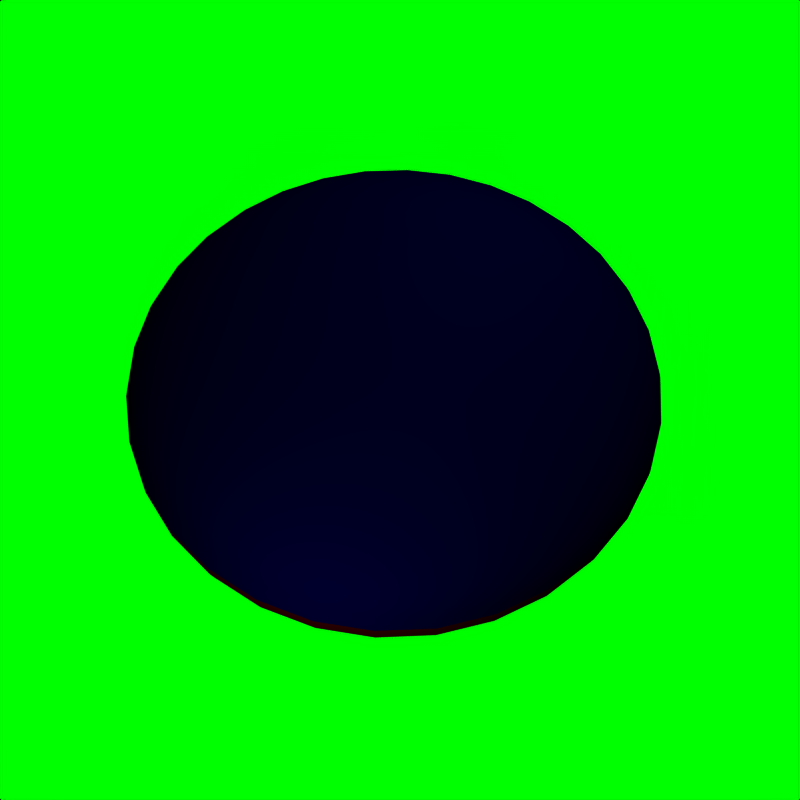 # Source: kreversi.blend  (saved by Blender 2.12.0; exported with 4.5.12 LTS)
import bpy
from mathutils import Matrix  # noqa: F401  (used for matrix-valued properties, if any)

bpy.ops.wm.read_factory_settings(use_empty=True)
scene = bpy.context.scene
scene.name = '1'

# ---- collections
col_collection_1 = bpy.data.collections.new('Collection 1'); scene.collection.children.link(col_collection_1)

# ---- materials (node trees are filled in below, after node groups)
mat_red = bpy.data.materials.new('Red')
mat_red.alpha_threshold = 0.0
mat_red.preview_render_type = 'FLAT'
mat_red.diffuse_color = (1.0, 0.0, 0.0, 1.0)
mat_red.roughness = 0.0
mat_red.specular_intensity = 0.3273
mat_red.line_color = (0.0, 0.0, 0.0, 1.0)
mat_black = bpy.data.materials.new('Black')
mat_black.alpha_threshold = 0.0
mat_black.preview_render_type = 'FLAT'
mat_black.diffuse_color = (0.0, 0.0, 0.0, 1.0)
mat_black.roughness = 0.0
mat_black.specular_intensity = 0.3273
mat_black.line_color = (0.0, 0.0, 0.0, 1.0)
mat_lightblue = bpy.data.materials.new('LightBlue')
mat_lightblue.alpha_threshold = 0.0
mat_lightblue.preview_render_type = 'FLAT'
mat_lightblue.diffuse_color = (0.0, 0.0, 1.0, 1.0)
mat_lightblue.roughness = 0.0
mat_lightblue.specular_intensity = 0.3273
mat_lightblue.line_color = (0.0, 0.0, 0.0, 1.0)

# ---- material node trees

# ---- world
world_world = bpy.data.worlds.new('World'); scene.world = world_world
world_world.color = (0.0, 1.0, 0.0)
world_world.use_sun_shadow = False
world_world.sun_shadow_jitter_overblur = 0.0
world_world.cycles.sampling_method = 'MANUAL'
world_world.cycles.sample_map_resolution = 256

# ---- cameras
cam_camera = bpy.data.cameras.new('Camera')
cam_camera.passepartout_alpha = 0.2
cam_camera.clip_end = 100.0
cam_camera.lens = 35.0
cam_camera.ortho_scale = 7.314
cam_camera.show_passepartout = False
cam_camera.show_safe_areas = True
cam_camera.dof.focus_distance = 0.0
cam_camera.dof.aperture_fstop = 128.0

# ---- lights
light_lamp_002 = bpy.data.lights.new('Lamp.002', 'POINT')
light_lamp_002.transmission_factor = 0.0
light_lamp_002.energy = 22.58
light_lamp_002.shadow_buffer_clip_start = 0.5
light_lamp_002.shadow_maximum_resolution = 0.006
light_lamp_002.use_absolute_resolution = True
light_lamp_002.cycles.use_multiple_importance_sampling = False
light_lamp_001 = bpy.data.lights.new('Lamp.001', 'POINT')
light_lamp_001.transmission_factor = 0.0
light_lamp_001.energy = 100.0
light_lamp_001.shadow_buffer_clip_start = 0.5
light_lamp_001.shadow_maximum_resolution = 0.006
light_lamp_001.use_absolute_resolution = True
light_lamp_001.cycles.use_multiple_importance_sampling = False

# ---- meshes
me_sphere_001 = bpy.data.meshes.new('Sphere.001')
me_sphere_001.from_pydata([(-1.794e-08, 1.414, 1.068e-07), (0.02704, -1.407, 0.136), (0.05383, -1.387, 0.2706), (0.08009, -1.353, 0.4026), (0.1056, -1.307, 0.5308), (0.1301, -1.247, 0.6538), (0.1533, -1.176, 0.7706), (0.175, -1.093, 0.8799), (0.1951, -1.0, 0.9808), (0.2133, -0.8972, 1.072), (0.2294, -0.7857, 1.153), (0.2433, -0.6667, 1.223), (0.2549, -0.5412, 1.281), (0.264, -0.4105, 1.327), (0.2706, -0.2759, 1.36), (0.2746, -0.1386, 1.38), (0.2759, -3.576e-07, 1.387), (0.2746, 0.1386, 1.38), (0.2706, 0.2759, 1.36), (0.264, 0.4105, 1.327), (0.2549, 0.5412, 1.281), (0.2433, 0.6667, 1.223), (0.2294, 0.7857, 1.153), (0.2133, 0.8972, 1.072), (0.1951, 1.0, 0.9808), (0.175, 1.093, 0.8799), (0.1533, 1.176, 0.7706), (0.1301, 1.247, 0.6538), (0.1056, 1.307, 0.5308), (0.08009, 1.353, 0.4026), (0.05383, 1.387, 0.2706), (0.02704, 1.407, 0.136), (0.05305, 1.407, 0.1281), (0.1056, 1.387, 0.2549), (0.1571, 1.353, 0.3793), (0.2071, 1.307, 0.5), (0.2551, 1.247, 0.6159), (0.3007, 1.176, 0.7259), (0.3433, 1.093, 0.8289), (0.3827, 1.0, 0.9239), (0.4184, 0.8972, 1.01), (0.45, 0.7857, 1.086), (0.4773, 0.6667, 1.152), (0.5, 0.5412, 1.207), (0.5179, 0.4105, 1.25), (0.5308, 0.2759, 1.281), (0.5386, 0.1386, 1.3), (0.5412, -3.576e-07, 1.307), (0.5386, -0.1386, 1.3), (0.5308, -0.2759, 1.281), (0.5179, -0.4105, 1.25), (0.5, -0.5412, 1.207), (0.4773, -0.6667, 1.152), (0.45, -0.7857, 1.086), (0.4184, -0.8972, 1.01), (0.3827, -1.0, 0.9239), (0.3433, -1.093, 0.8289), (0.3007, -1.176, 0.7259), (0.2551, -1.247, 0.6159), (0.2071, -1.307, 0.5), (0.1571, -1.353, 0.3793), (0.1056, -1.387, 0.2549), (0.05305, -1.407, 0.1281), (-6.127e-07, -1.414, -1.051e-06), (0.07701, -1.407, 0.1153), (0.1533, -1.387, 0.2294), (0.2281, -1.353, 0.3413), (0.3007, -1.307, 0.45), (0.3704, -1.247, 0.5543), (0.4365, -1.176, 0.6533), (0.4984, -1.093, 0.746), (0.5556, -1.0, 0.8315), (0.6074, -0.8972, 0.909), (0.6533, -0.7857, 0.9777), (0.6929, -0.6667, 1.037), (0.7259, -0.5412, 1.086), (0.7519, -0.4105, 1.125), (0.7706, -0.2759, 1.153), (0.7819, -0.1386, 1.17), (0.7857, -3.576e-07, 1.176), (0.7819, 0.1386, 1.17), (0.7706, 0.2759, 1.153), (0.7519, 0.4105, 1.125), (0.7259, 0.5412, 1.086), (0.6929, 0.6667, 1.037), (0.6533, 0.7857, 0.9777), (0.6074, 0.8972, 0.909), (0.5556, 1.0, 0.8315), (0.4984, 1.093, 0.746), (0.4365, 1.176, 0.6533), (0.3704, 1.247, 0.5543), (0.3007, 1.307, 0.45), (0.2281, 1.353, 0.3413), (0.1533, 1.387, 0.2294), (0.07701, 1.407, 0.1153), (0.09802, 1.407, 0.09802), (0.1951, 1.387, 0.1951), (0.2903, 1.353, 0.2903), (0.3827, 1.307, 0.3827), (0.4714, 1.247, 0.4714), (0.5556, 1.176, 0.5556), (0.6344, 1.093, 0.6344), (0.7071, 1.0, 0.7071), (0.773, 0.8972, 0.773), (0.8315, 0.7857, 0.8315), (0.8819, 0.6667, 0.8819), (0.9239, 0.5412, 0.9239), (0.9569, 0.4105, 0.9569), (0.9808, 0.2759, 0.9808), (0.9952, 0.1386, 0.9952), (1.0, -3.576e-07, 1.0), (0.9952, -0.1386, 0.9952), (0.9808, -0.2759, 0.9808), (0.9569, -0.4105, 0.9569), (0.9239, -0.5412, 0.9239), (0.8819, -0.6667, 0.8819), (0.8315, -0.7857, 0.8315), (0.773, -0.8972, 0.773), (0.7071, -1.0, 0.7071), (0.6344, -1.093, 0.6344), (0.5556, -1.176, 0.5556), (0.4714, -1.247, 0.4714), (0.3827, -1.307, 0.3827), (0.2903, -1.353, 0.2903), (0.1951, -1.387, 0.1951), (0.09802, -1.407, 0.09802), (0.1153, -1.407, 0.07701), (0.2294, -1.387, 0.1533), (0.3413, -1.353, 0.2281), (0.45, -1.307, 0.3007), (0.5543, -1.247, 0.3704), (0.6533, -1.176, 0.4365), (0.746, -1.093, 0.4984), (0.8315, -1.0, 0.5556), (0.909, -0.8972, 0.6073), (0.9777, -0.7857, 0.6533), (1.037, -0.6667, 0.6929), (1.086, -0.5412, 0.7259), (1.125, -0.4105, 0.7519), (1.153, -0.2759, 0.7706), (1.17, -0.1386, 0.7819), (1.176, -3.576e-07, 0.7857), (1.17, 0.1386, 0.7819), (1.153, 0.2759, 0.7706), (1.125, 0.4105, 0.7519), (1.086, 0.5412, 0.7259), (1.037, 0.6667, 0.6929), (0.9777, 0.7857, 0.6533), (0.909, 0.8972, 0.6074), (0.8315, 1.0, 0.5556), (0.746, 1.093, 0.4984), (0.6533, 1.176, 0.4365), (0.5543, 1.247, 0.3704), (0.45, 1.307, 0.3007), (0.3413, 1.353, 0.2281), (0.2294, 1.387, 0.1533), (0.1153, 1.407, 0.07701), (0.1281, 1.407, 0.05305), (0.2549, 1.387, 0.1056), (0.3793, 1.353, 0.1571), (0.5, 1.307, 0.2071), (0.6159, 1.247, 0.2551), (0.7259, 1.176, 0.3007), (0.8289, 1.093, 0.3433), (0.9239, 1.0, 0.3827), (1.01, 0.8972, 0.4184), (1.086, 0.7857, 0.45), (1.152, 0.6667, 0.4773), (1.207, 0.5412, 0.5), (1.25, 0.4105, 0.5179), (1.281, 0.2759, 0.5308), (1.3, 0.1386, 0.5386), (1.307, -3.576e-07, 0.5412), (1.3, -0.1386, 0.5386), (1.281, -0.2759, 0.5308), (1.25, -0.4105, 0.5179), (1.207, -0.5412, 0.5), (1.152, -0.6667, 0.4773), (1.086, -0.7857, 0.45), (1.01, -0.8972, 0.4183), (0.9239, -1.0, 0.3827), (0.8289, -1.093, 0.3433), (0.7259, -1.176, 0.3007), (0.6159, -1.247, 0.2551), (0.5, -1.307, 0.2071), (0.3793, -1.353, 0.1571), (0.2549, -1.387, 0.1056), (0.1281, -1.407, 0.05305), (0.136, -1.407, 0.02704), (0.2706, -1.387, 0.05382), (0.4026, -1.353, 0.08009), (0.5308, -1.307, 0.1056), (0.6538, -1.247, 0.1301), (0.7706, -1.176, 0.1533), (0.8799, -1.093, 0.175), (0.9808, -1.0, 0.1951), (1.072, -0.8972, 0.2133), (1.153, -0.7857, 0.2294), (1.223, -0.6667, 0.2433), (1.281, -0.5412, 0.2549), (1.327, -0.4105, 0.264), (1.36, -0.2759, 0.2706), (1.38, -0.1386, 0.2746), (1.387, -3.576e-07, 0.2759), (1.38, 0.1386, 0.2746), (1.36, 0.2759, 0.2706), (1.327, 0.4105, 0.264), (1.281, 0.5412, 0.2549), (1.223, 0.6667, 0.2433), (1.153, 0.7857, 0.2294), (1.072, 0.8972, 0.2133), (0.9808, 1.0, 0.1951), (0.8799, 1.093, 0.175), (0.7706, 1.176, 0.1533), (0.6538, 1.247, 0.1301), (0.5308, 1.307, 0.1056), (0.4026, 1.353, 0.08009), (0.2706, 1.387, 0.05383), (0.136, 1.407, 0.02704), (0.1386, 1.407, 8.06e-08), (0.2759, 1.387, 6.588e-08), (0.4105, 1.353, 5.318e-08), (0.5412, 1.307, 4.682e-08), (0.6667, 1.247, 8.389e-10), (0.7857, 1.176, 1.448e-09), (0.8972, 1.093, -4.276e-08), (1.0, 1.0, -1.004e-08), (1.093, 0.8972, -4.463e-08), (1.176, 0.7857, -1.3e-07), (1.247, 0.6667, -8.504e-08), (1.307, 0.5412, -1.811e-07), (1.353, 0.4105, -1.19e-07), (1.387, 0.2759, -2.291e-07), (1.407, 0.1386, -1.799e-07), (1.414, -3.576e-07, -2.805e-07), (1.407, -0.1386, -1.796e-07), (1.387, -0.2759, -2.345e-07), (1.353, -0.4105, -2.058e-07), (1.307, -0.5412, -1.507e-07), (1.247, -0.6667, -2.006e-07), (1.176, -0.7857, -1.842e-07), (1.093, -0.8972, -1.69e-07), (1.0, -1.0, -2.159e-07), (0.8972, -1.093, -1.375e-07), (0.7857, -1.176, -1.984e-07), (0.6667, -1.247, -1.992e-07), (0.5412, -1.307, -1.866e-07), (0.4105, -1.353, -1.612e-07), (0.2759, -1.387, -1.377e-07), (0.1386, -1.407, -1.244e-07), (0.136, -1.407, -0.02704), (0.2706, -1.387, -0.05383), (0.4026, -1.353, -0.08009), (0.5308, -1.307, -0.1056), (0.6538, -1.247, -0.1301), (0.7706, -1.176, -0.1533), (0.8799, -1.093, -0.175), (0.9808, -1.0, -0.1951), (1.072, -0.8972, -0.2133), (1.153, -0.7857, -0.2294), (1.223, -0.6667, -0.2433), (1.281, -0.5412, -0.2549), (1.327, -0.4105, -0.264), (1.36, -0.2759, -0.2706), (1.38, -0.1386, -0.2746), (1.387, -3.576e-07, -0.2759), (1.38, 0.1386, -0.2746), (1.36, 0.2759, -0.2706), (1.327, 0.4105, -0.264), (1.281, 0.5412, -0.2549), (1.223, 0.6667, -0.2433), (1.153, 0.7857, -0.2294), (1.072, 0.8972, -0.2133), (0.9808, 1.0, -0.1951), (0.8799, 1.093, -0.175), (0.7706, 1.176, -0.1533), (0.6538, 1.247, -0.1301), (0.5308, 1.307, -0.1056), (0.4026, 1.353, -0.08009), (0.2706, 1.387, -0.05383), (0.136, 1.407, -0.02704), (0.1281, 1.407, -0.05305), (0.2549, 1.387, -0.1056), (0.3793, 1.353, -0.1571), (0.5, 1.307, -0.2071), (0.6159, 1.247, -0.2551), (0.7259, 1.176, -0.3007), (0.8289, 1.093, -0.3433), (0.9239, 1.0, -0.3827), (1.01, 0.8972, -0.4184), (1.086, 0.7857, -0.45), (1.152, 0.6667, -0.4773), (1.207, 0.5412, -0.5), (1.25, 0.4105, -0.5179), (1.281, 0.2759, -0.5308), (1.3, 0.1386, -0.5386), (1.307, -3.576e-07, -0.5412), (1.3, -0.1386, -0.5386), (1.281, -0.2759, -0.5308), (1.25, -0.4105, -0.5179), (1.207, -0.5412, -0.5), (1.152, -0.6667, -0.4773), (1.086, -0.7857, -0.45), (1.01, -0.8972, -0.4184), (0.9239, -1.0, -0.3827), (0.8289, -1.093, -0.3433), (0.7259, -1.176, -0.3007), (0.6159, -1.247, -0.2551), (0.5, -1.307, -0.2071), (0.3793, -1.353, -0.1571), (0.2549, -1.387, -0.1056), (0.1281, -1.407, -0.05305), (0.1153, -1.407, -0.07701), (0.2294, -1.387, -0.1533), (0.3413, -1.353, -0.2281), (0.45, -1.307, -0.3007), (0.5543, -1.247, -0.3704), (0.6533, -1.176, -0.4365), (0.746, -1.093, -0.4984), (0.8315, -1.0, -0.5556), (0.909, -0.8972, -0.6074), (0.9777, -0.7857, -0.6533), (1.037, -0.6667, -0.6929), (1.086, -0.5412, -0.7259), (1.125, -0.4105, -0.7519), (1.153, -0.2759, -0.7706), (1.17, -0.1386, -0.7819), (1.176, -3.576e-07, -0.7857), (1.17, 0.1386, -0.7819), (1.153, 0.2759, -0.7706), (1.125, 0.4105, -0.7519), (1.086, 0.5412, -0.7259), (1.037, 0.6667, -0.6929), (0.9777, 0.7857, -0.6533), (0.909, 0.8972, -0.6074), (0.8315, 1.0, -0.5556), (0.746, 1.093, -0.4984), (0.6533, 1.176, -0.4365), (0.5543, 1.247, -0.3704), (0.45, 1.307, -0.3007), (0.3413, 1.353, -0.2281), (0.2294, 1.387, -0.1533), (0.1153, 1.407, -0.07701), (0.09802, 1.407, -0.09802), (0.1951, 1.387, -0.1951), (0.2903, 1.353, -0.2903), (0.3827, 1.307, -0.3827), (0.4714, 1.247, -0.4714), (0.5556, 1.176, -0.5556), (0.6344, 1.093, -0.6344), (0.7071, 1.0, -0.7071), (0.773, 0.8972, -0.773), (0.8315, 0.7857, -0.8315), (0.8819, 0.6667, -0.8819), (0.9239, 0.5412, -0.9239), (0.9569, 0.4105, -0.9569), (0.9808, 0.2759, -0.9808), (0.9952, 0.1386, -0.9952), (1.0, -3.576e-07, -1.0), (0.9952, -0.1386, -0.9952), (0.9808, -0.2759, -0.9808), (0.9569, -0.4105, -0.9569), (0.9239, -0.5412, -0.9239), (0.8819, -0.6667, -0.8819), (0.8315, -0.7857, -0.8315), (0.773, -0.8972, -0.773), (0.7071, -1.0, -0.7071), (0.6344, -1.093, -0.6344), (0.5556, -1.176, -0.5556), (0.4714, -1.247, -0.4714), (0.3827, -1.307, -0.3827), (0.2903, -1.353, -0.2903), (0.1951, -1.387, -0.1951), (0.09802, -1.407, -0.09802), (0.07701, -1.407, -0.1153), (0.1533, -1.387, -0.2294), (0.2281, -1.353, -0.3413), (0.3007, -1.307, -0.45), (0.3704, -1.247, -0.5543), (0.4365, -1.176, -0.6533), (0.4984, -1.093, -0.746), (0.5556, -1.0, -0.8315), (0.6073, -0.8972, -0.909), (0.6533, -0.7857, -0.9777), (0.6929, -0.6667, -1.037), (0.7259, -0.5412, -1.086), (0.7519, -0.4105, -1.125), (0.7706, -0.2759, -1.153), (0.7819, -0.1386, -1.17), (0.7857, -3.576e-07, -1.176), (0.7819, 0.1386, -1.17), (0.7706, 0.2759, -1.153), (0.7519, 0.4105, -1.125), (0.7259, 0.5412, -1.086), (0.6929, 0.6667, -1.037), (0.6533, 0.7857, -0.9777), (0.6073, 0.8972, -0.909), (0.5556, 1.0, -0.8315), (0.4984, 1.093, -0.746), (0.4365, 1.176, -0.6533), (0.3704, 1.247, -0.5543), (0.3007, 1.307, -0.45), (0.2281, 1.353, -0.3413), (0.1533, 1.387, -0.2294), (0.07701, 1.407, -0.1153), (0.05305, 1.407, -0.1281), (0.1056, 1.387, -0.2549), (0.1571, 1.353, -0.3793), (0.2071, 1.307, -0.5), (0.2551, 1.247, -0.6159), (0.3007, 1.176, -0.7259), (0.3433, 1.093, -0.8289), (0.3827, 1.0, -0.9239), (0.4183, 0.8972, -1.01), (0.45, 0.7857, -1.086), (0.4773, 0.6667, -1.152), (0.5, 0.5412, -1.207), (0.5179, 0.4105, -1.25), (0.5308, 0.2759, -1.281), (0.5386, 0.1386, -1.3), (0.5412, -3.576e-07, -1.307), (0.5386, -0.1386, -1.3), (0.5308, -0.2759, -1.281), (0.5179, -0.4105, -1.25), (0.5, -0.5412, -1.207), (0.4773, -0.6667, -1.152), (0.45, -0.7857, -1.086), (0.4183, -0.8972, -1.01), (0.3827, -1.0, -0.9239), (0.3433, -1.093, -0.8289), (0.3007, -1.176, -0.7259), (0.2551, -1.247, -0.6159), (0.2071, -1.307, -0.5), (0.1571, -1.353, -0.3793), (0.1056, -1.387, -0.2549), (0.05305, -1.407, -0.1281), (0.02704, -1.407, -0.136), (0.05383, -1.387, -0.2706), (0.08009, -1.353, -0.4026), (0.1056, -1.307, -0.5308), (0.1301, -1.247, -0.6538), (0.1533, -1.176, -0.7706), (0.175, -1.093, -0.8799), (0.1951, -1.0, -0.9808), (0.2133, -0.8972, -1.072), (0.2294, -0.7857, -1.153), (0.2433, -0.6667, -1.223), (0.2549, -0.5412, -1.281), (0.264, -0.4105, -1.327), (0.2706, -0.2759, -1.36), (0.2746, -0.1386, -1.38), (0.2759, -3.576e-07, -1.387), (0.2746, 0.1386, -1.38), (0.2706, 0.2759, -1.36), (0.264, 0.4105, -1.327), (0.2549, 0.5412, -1.281), (0.2433, 0.6667, -1.223), (0.2294, 0.7857, -1.153), (0.2133, 0.8972, -1.072), (0.1951, 1.0, -0.9808), (0.175, 1.093, -0.8799), (0.1533, 1.176, -0.7706), (0.1301, 1.247, -0.6538), (0.1056, 1.307, -0.5308), (0.08009, 1.353, -0.4026), (0.05383, 1.387, -0.2706), (0.02704, 1.407, -0.136), (-4.734e-08, 1.407, -0.1386), (-7.456e-08, 1.387, -0.2759), (-9.708e-08, 1.353, -0.4105), (-1.232e-07, 1.307, -0.5412), (-1.567e-07, 1.247, -0.6667), (-1.319e-07, 1.176, -0.7857), (-1.66e-07, 1.093, -0.8972), (-1.758e-07, 1.0, -1.0), (-1.741e-07, 0.8972, -1.093), (-2.812e-07, 0.7857, -1.176), (-2.697e-07, 0.6667, -1.247), (-3.115e-07, 0.5412, -1.307), (-2.709e-07, 0.4105, -1.353), (-3.499e-07, 0.2759, -1.387), (-3.047e-07, 0.1386, -1.407), (-3.037e-07, -3.576e-07, -1.414), (-3.006e-07, -0.1386, -1.407), (-1.782e-07, -0.2759, -1.387), (-3.111e-07, -0.4105, -1.353), (-1.665e-07, -0.5412, -1.307), (-1.707e-07, -0.6667, -1.247), (-1.38e-07, -0.7857, -1.176), (-1.213e-07, -0.8972, -1.093), (-1.93e-07, -1.0, -1.0), (-6.945e-08, -1.093, -0.8972), (-2.023e-07, -1.176, -0.7857), (-9.678e-08, -1.247, -0.6667), (-8.772e-08, -1.307, -0.5412), (-5.869e-08, -1.353, -0.4105), (-3.98e-08, -1.387, -0.2759), (-7.562e-09, -1.407, -0.1386), (-0.02704, -1.407, -0.136), (-0.05383, -1.387, -0.2706), (-0.08009, -1.353, -0.4026), (-0.1056, -1.307, -0.5308), (-0.1301, -1.247, -0.6538), (-0.1533, -1.176, -0.7706), (-0.175, -1.093, -0.8799), (-0.1951, -1.0, -0.9808), (-0.2133, -0.8972, -1.072), (-0.2294, -0.7857, -1.153), (-0.2433, -0.6667, -1.223), (-0.2549, -0.5412, -1.281), (-0.264, -0.4105, -1.327), (-0.2706, -0.2759, -1.36), (-0.2746, -0.1386, -1.38), (-0.2759, -3.576e-07, -1.387), (-0.2746, 0.1386, -1.38), (-0.2706, 0.2759, -1.36), (-0.264, 0.4105, -1.327), (-0.2549, 0.5412, -1.281), (-0.2433, 0.6667, -1.223), (-0.2294, 0.7857, -1.153), (-0.2133, 0.8972, -1.072), (-0.1951, 1.0, -0.9808), (-0.175, 1.093, -0.8799), (-0.1533, 1.176, -0.7706), (-0.1301, 1.247, -0.6538), (-0.1056, 1.307, -0.5308), (-0.08009, 1.353, -0.4026), (-0.05383, 1.387, -0.2706), (-0.02704, 1.407, -0.136), (-0.05305, 1.407, -0.1281), (-0.1056, 1.387, -0.2549), (-0.1571, 1.353, -0.3793), (-0.2071, 1.307, -0.5), (-0.2551, 1.247, -0.6159), (-0.3007, 1.176, -0.7259), (-0.3433, 1.093, -0.8289), (-0.3827, 1.0, -0.9239), (-0.4184, 0.8972, -1.01), (-0.45, 0.7857, -1.086), (-0.4773, 0.6667, -1.152), (-0.5, 0.5412, -1.207), (-0.5179, 0.4105, -1.25), (-0.5308, 0.2759, -1.281), (-0.5386, 0.1386, -1.3), (-0.5412, -3.576e-07, -1.307), (-0.5386, -0.1386, -1.3), (-0.5308, -0.2759, -1.281), (-0.5179, -0.4105, -1.25), (-0.5, -0.5412, -1.207), (-0.4773, -0.6667, -1.152), (-0.45, -0.7857, -1.086), (-0.4183, -0.8972, -1.01), (-0.3827, -1.0, -0.9239), (-0.3433, -1.093, -0.8289), (-0.3007, -1.176, -0.7259), (-0.2551, -1.247, -0.6159), (-0.2071, -1.307, -0.5), (-0.1571, -1.353, -0.3793), (-0.1056, -1.387, -0.2549), (-0.05305, -1.407, -0.1281), (-0.07701, -1.407, -0.1153), (-0.1533, -1.387, -0.2294), (-0.2281, -1.353, -0.3413), (-0.3007, -1.307, -0.45), (-0.3704, -1.247, -0.5543), (-0.4365, -1.176, -0.6533), (-0.4984, -1.093, -0.746), (-0.5556, -1.0, -0.8315), (-0.6073, -0.8972, -0.909), (-0.6533, -0.7857, -0.9777), (-0.6929, -0.6667, -1.037), (-0.7259, -0.5412, -1.086), (-0.7519, -0.4105, -1.125), (-0.7706, -0.2759, -1.153), (-0.7819, -0.1386, -1.17), (-0.7857, -3.576e-07, -1.176), (-0.7819, 0.1386, -1.17), (-0.7706, 0.2759, -1.153), (-0.7519, 0.4105, -1.125), (-0.7259, 0.5412, -1.086), (-0.6929, 0.6667, -1.037), (-0.6533, 0.7857, -0.9777), (-0.6074, 0.8972, -0.909), (-0.5556, 1.0, -0.8315), (-0.4984, 1.093, -0.746), (-0.4365, 1.176, -0.6533), (-0.3704, 1.247, -0.5543), (-0.3007, 1.307, -0.45), (-0.2281, 1.353, -0.3413), (-0.1533, 1.387, -0.2294), (-0.07701, 1.407, -0.1153), (-0.09802, 1.407, -0.09802), (-0.1951, 1.387, -0.1951), (-0.2903, 1.353, -0.2903), (-0.3827, 1.307, -0.3827), (-0.4714, 1.247, -0.4714), (-0.5556, 1.176, -0.5556), (-0.6344, 1.093, -0.6344), (-0.7071, 1.0, -0.7071), (-0.773, 0.8972, -0.773), (-0.8315, 0.7857, -0.8315), (-0.8819, 0.6667, -0.8819), (-0.9239, 0.5412, -0.9239), (-0.9569, 0.4105, -0.9569), (-0.9808, 0.2759, -0.9808), (-0.9952, 0.1386, -0.9952), (-1.0, -3.576e-07, -1.0), (-0.9952, -0.1386, -0.9952), (-0.9808, -0.2759, -0.9808), (-0.9569, -0.4105, -0.9569), (-0.9239, -0.5412, -0.9239), (-0.8819, -0.6667, -0.8819), (-0.8315, -0.7857, -0.8315), (-0.773, -0.8972, -0.773), (-0.7071, -1.0, -0.7071), (-0.6344, -1.093, -0.6344), (-0.5556, -1.176, -0.5556), (-0.4714, -1.247, -0.4714), (-0.3827, -1.307, -0.3827), (-0.2903, -1.353, -0.2903), (-0.1951, -1.387, -0.1951), (-0.09802, -1.407, -0.09802), (-0.1153, -1.407, -0.07701), (-0.2294, -1.387, -0.1533), (-0.3413, -1.353, -0.2281), (-0.45, -1.307, -0.3007), (-0.5543, -1.247, -0.3704), (-0.6533, -1.176, -0.4365), (-0.746, -1.093, -0.4984), (-0.8315, -1.0, -0.5556), (-0.909, -0.8972, -0.6073), (-0.9777, -0.7857, -0.6533), (-1.037, -0.6667, -0.6929), (-1.086, -0.5412, -0.7259), (-1.125, -0.4105, -0.7519), (-1.153, -0.2759, -0.7706), (-1.17, -0.1386, -0.7819), (-1.176, -3.576e-07, -0.7857), (-1.17, 0.1386, -0.7819), (-1.153, 0.2759, -0.7706), (-1.125, 0.4105, -0.7519), (-1.086, 0.5412, -0.7259), (-1.037, 0.6667, -0.6929), (-0.9777, 0.7857, -0.6533), (-0.909, 0.8972, -0.6073), (-0.8315, 1.0, -0.5556), (-0.746, 1.093, -0.4984), (-0.6533, 1.176, -0.4365), (-0.5543, 1.247, -0.3704), (-0.45, 1.307, -0.3007), (-0.3413, 1.353, -0.2281), (-0.2294, 1.387, -0.1533), (-0.1153, 1.407, -0.07701), (-0.1281, 1.407, -0.05305), (-0.2549, 1.387, -0.1056), (-0.3793, 1.353, -0.1571), (-0.5, 1.307, -0.2071), (-0.6159, 1.247, -0.2551), (-0.7259, 1.176, -0.3007), (-0.8289, 1.093, -0.3433), (-0.9239, 1.0, -0.3827), (-1.01, 0.8972, -0.4183), (-1.086, 0.7857, -0.45), (-1.152, 0.6667, -0.4773), (-1.207, 0.5412, -0.5), (-1.25, 0.4105, -0.5179), (-1.281, 0.2759, -0.5308), (-1.3, 0.1386, -0.5386), (-1.307, -3.576e-07, -0.5412), (-1.3, -0.1386, -0.5386), (-1.281, -0.2759, -0.5308), (-1.25, -0.4105, -0.5179), (-1.207, -0.5412, -0.5), (-1.152, -0.6667, -0.4773), (-1.086, -0.7857, -0.45), (-1.01, -0.8972, -0.4183), (-0.9239, -1.0, -0.3827), (-0.8289, -1.093, -0.3433), (-0.7259, -1.176, -0.3007), (-0.6159, -1.247, -0.2551), (-0.5, -1.307, -0.2071), (-0.3793, -1.353, -0.1571), (-0.2549, -1.387, -0.1056), (-0.1281, -1.407, -0.05305), (-0.136, -1.407, -0.02704), (-0.2706, -1.387, -0.05383), (-0.4026, -1.353, -0.08009), (-0.5308, -1.307, -0.1056), (-0.6538, -1.247, -0.1301), (-0.7706, -1.176, -0.1533), (-0.8799, -1.093, -0.175), (-0.9808, -1.0, -0.1951), (-1.072, -0.8972, -0.2133), (-1.153, -0.7857, -0.2294), (-1.223, -0.6667, -0.2433), (-1.281, -0.5412, -0.2549), (-1.327, -0.4105, -0.264), (-1.36, -0.2759, -0.2706), (-1.38, -0.1386, -0.2746), (-1.387, -3.576e-07, -0.2759), (-1.38, 0.1386, -0.2746), (-1.36, 0.2759, -0.2706), (-1.327, 0.4105, -0.264), (-1.281, 0.5412, -0.2549), (-1.223, 0.6667, -0.2433), (-1.153, 0.7857, -0.2294), (-1.072, 0.8972, -0.2133), (-0.9808, 1.0, -0.1951), (-0.8799, 1.093, -0.175), (-0.7706, 1.176, -0.1533), (-0.6538, 1.247, -0.1301), (-0.5308, 1.307, -0.1056), (-0.4026, 1.353, -0.08009), (-0.2706, 1.387, -0.05383), (-0.136, 1.407, -0.02704), (-0.1386, 1.407, 1.451e-07), (-0.2759, 1.387, 1.793e-07), (-0.4105, 1.353, 1.767e-07), (-0.5412, 1.307, 2.52e-07), (-0.6667, 1.247, 2.718e-07), (-0.7857, 1.176, 2.657e-07), (-0.8972, 1.093, 2.573e-07), (-1.0, 1.0, 3.154e-07), (-1.093, 0.8972, 3.27e-07), (-1.176, 0.7857, 3.98e-07), (-1.247, 0.6667, 4.263e-07), (-1.307, 0.5412, 4.555e-07), (-1.353, 0.4105, 3.352e-07), (-1.387, 0.2759, 4.808e-07), (-1.407, 0.1386, 4.086e-07), (-1.414, -3.576e-07, 3.747e-07), (-1.407, -0.1386, 4.089e-07), (-1.387, -0.2759, 2.01e-07), (-1.353, -0.4105, 3.593e-07), (-1.307, -0.5412, 1.936e-07), (-1.247, -0.6667, 2.437e-07), (-1.176, -0.7857, 1.923e-07), (-1.093, -0.8972, 1.394e-07), (-1.0, -1.0, 1.66e-07), (-0.8972, -1.093, 1.054e-07), (-0.7857, -1.176, 1.635e-07), (-0.6667, -1.247, 5.611e-08), (-0.5412, -1.307, 4.8e-08), (-0.4105, -1.353, 2.112e-09), (-0.2759, -1.387, -3.667e-08), (-0.1386, -1.407, -7.19e-08), (-0.136, -1.407, 0.02704), (-0.2706, -1.387, 0.05383), (-0.4026, -1.353, 0.08009), (-0.5308, -1.307, 0.1056), (-0.6538, -1.247, 0.1301), (-0.7706, -1.176, 0.1533), (-0.8799, -1.093, 0.175), (-0.9808, -1.0, 0.1951), (-1.072, -0.8972, 0.2133), (-1.153, -0.7857, 0.2294), (-1.223, -0.6667, 0.2433), (-1.281, -0.5412, 0.2549), (-1.327, -0.4105, 0.264), (-1.36, -0.2759, 0.2706), (-1.38, -0.1386, 0.2746), (-1.387, -3.576e-07, 0.2759), (-1.38, 0.1386, 0.2746), (-1.36, 0.2759, 0.2706), (-1.327, 0.4105, 0.264), (-1.281, 0.5412, 0.2549), (-1.223, 0.6667, 0.2433), (-1.153, 0.7857, 0.2294), (-1.072, 0.8972, 0.2133), (-0.9808, 1.0, 0.1951), (-0.8799, 1.093, 0.175), (-0.7706, 1.176, 0.1533), (-0.6538, 1.247, 0.1301), (-0.5308, 1.307, 0.1056), (-0.4026, 1.353, 0.08009), (-0.2706, 1.387, 0.05383), (-0.136, 1.407, 0.02704), (-0.1281, 1.407, 0.05305), (-0.2549, 1.387, 0.1056), (-0.3793, 1.353, 0.1571), (-0.5, 1.307, 0.2071), (-0.6159, 1.247, 0.2551), (-0.7259, 1.176, 0.3007), (-0.8289, 1.093, 0.3433), (-0.9239, 1.0, 0.3827), (-1.01, 0.8972, 0.4184), (-1.086, 0.7857, 0.45), (-1.152, 0.6667, 0.4773), (-1.207, 0.5412, 0.5), (-1.25, 0.4105, 0.5179), (-1.281, 0.2759, 0.5308), (-1.3, 0.1386, 0.5386), (-1.307, -3.576e-07, 0.5412), (-1.3, -0.1386, 0.5386), (-1.281, -0.2759, 0.5308), (-1.25, -0.4105, 0.5179), (-1.207, -0.5412, 0.5), (-1.152, -0.6667, 0.4773), (-1.086, -0.7857, 0.45), (-1.01, -0.8972, 0.4183), (-0.9239, -1.0, 0.3827), (-0.8289, -1.093, 0.3433), (-0.7259, -1.176, 0.3007), (-0.6159, -1.247, 0.2551), (-0.5, -1.307, 0.2071), (-0.3793, -1.353, 0.1571), (-0.2549, -1.387, 0.1056), (-0.1281, -1.407, 0.05305), (-0.1153, -1.407, 0.07701), (-0.2294, -1.387, 0.1533), (-0.3413, -1.353, 0.2281), (-0.45, -1.307, 0.3007), (-0.5543, -1.247, 0.3704), (-0.6533, -1.176, 0.4365), (-0.746, -1.093, 0.4984), (-0.8315, -1.0, 0.5556), (-0.909, -0.8972, 0.6073), (-0.9777, -0.7857, 0.6533), (-1.037, -0.6667, 0.6929), (-1.086, -0.5412, 0.7259), (-1.125, -0.4105, 0.7519), (-1.153, -0.2759, 0.7706), (-1.17, -0.1386, 0.7819), (-1.176, -3.576e-07, 0.7857), (-1.17, 0.1386, 0.7819), (-1.153, 0.2759, 0.7706), (-1.125, 0.4105, 0.7519), (-1.086, 0.5412, 0.7259), (-1.037, 0.6667, 0.6929), (-0.9777, 0.7857, 0.6533), (-0.909, 0.8972, 0.6074), (-0.8315, 1.0, 0.5556), (-0.746, 1.093, 0.4984), (-0.6533, 1.176, 0.4365), (-0.5543, 1.247, 0.3704), (-0.45, 1.307, 0.3007), (-0.3413, 1.353, 0.2281), (-0.2294, 1.387, 0.1533), (-0.1153, 1.407, 0.07701), (-0.09802, 1.407, 0.09802), (-0.1951, 1.387, 0.1951), (-0.2903, 1.353, 0.2903), (-0.3827, 1.307, 0.3827), (-0.4714, 1.247, 0.4714), (-0.5556, 1.176, 0.5556), (-0.6344, 1.093, 0.6344), (-0.7071, 1.0, 0.7071), (-0.773, 0.8972, 0.773), (-0.8315, 0.7857, 0.8315), (-0.8819, 0.6667, 0.8819), (-0.9239, 0.5412, 0.9239), (-0.9569, 0.4105, 0.9569), (-0.9808, 0.2759, 0.9808), (-0.9952, 0.1386, 0.9952), (-1.0, -3.576e-07, 1.0), (-0.9952, -0.1386, 0.9952), (-0.9808, -0.2759, 0.9808), (-0.9569, -0.4105, 0.9569), (-0.9239, -0.5412, 0.9239), (-0.8819, -0.6667, 0.8819), (-0.8315, -0.7857, 0.8315), (-0.773, -0.8972, 0.773), (-0.7071, -1.0, 0.7071), (-0.6344, -1.093, 0.6344), (-0.5556, -1.176, 0.5556), (-0.4714, -1.247, 0.4714), (-0.3827, -1.307, 0.3827), (-0.2903, -1.353, 0.2903), (-0.1951, -1.387, 0.1951), (-0.09802, -1.407, 0.09802), (-0.07701, -1.407, 0.1153), (-0.1533, -1.387, 0.2294), (-0.2281, -1.353, 0.3413), (-0.3007, -1.307, 0.45), (-0.3704, -1.247, 0.5543), (-0.4365, -1.176, 0.6533), (-0.4984, -1.093, 0.746), (-0.5556, -1.0, 0.8315), (-0.6073, -0.8972, 0.909), (-0.6533, -0.7857, 0.9777), (-0.6929, -0.6667, 1.037), (-0.7259, -0.5412, 1.086), (-0.7519, -0.4105, 1.125), (-0.7706, -0.2759, 1.153), (-0.7819, -0.1386, 1.17), (-0.7857, -3.576e-07, 1.176), (-0.7819, 0.1386, 1.17), (-0.7706, 0.2759, 1.153), (-0.7519, 0.4105, 1.125), (-0.7259, 0.5412, 1.086), (-0.6929, 0.6667, 1.037), (-0.6533, 0.7857, 0.9777), (-0.6073, 0.8972, 0.909), (-0.5556, 1.0, 0.8315), (-0.4984, 1.093, 0.746), (-0.4365, 1.176, 0.6533), (-0.3704, 1.247, 0.5543), (-0.3007, 1.307, 0.45), (-0.2281, 1.353, 0.3413), (-0.1533, 1.387, 0.2294), (-0.07701, 1.407, 0.1153), (-0.05305, 1.407, 0.1281), (-0.1056, 1.387, 0.2549), (-0.1571, 1.353, 0.3793), (-0.2071, 1.307, 0.5), (-0.2551, 1.247, 0.6159), (-0.3007, 1.176, 0.7259), (-0.3433, 1.093, 0.8289), (-0.3827, 1.0, 0.9239), (-0.4183, 0.8972, 1.01), (-0.45, 0.7857, 1.086), (-0.4773, 0.6667, 1.152), (-0.5, 0.5412, 1.207), (-0.5179, 0.4105, 1.25), (-0.5308, 0.2759, 1.281), (-0.5386, 0.1386, 1.3), (-0.5412, -3.576e-07, 1.307), (-0.5386, -0.1386, 1.3), (-0.5308, -0.2759, 1.281), (-0.5179, -0.4105, 1.25), (-0.5, -0.5412, 1.207), (-0.4773, -0.6667, 1.152), (-0.45, -0.7857, 1.086), (-0.4183, -0.8972, 1.01), (-0.3827, -1.0, 0.9239), (-0.3433, -1.093, 0.8289), (-0.3007, -1.176, 0.7259), (-0.2551, -1.247, 0.6159), (-0.2071, -1.307, 0.5), (-0.1571, -1.353, 0.3793), (-0.1056, -1.387, 0.2549), (-0.05305, -1.407, 0.1281), (-0.02704, -1.407, 0.136), (-0.05382, -1.387, 0.2706), (-0.08009, -1.353, 0.4026), (-0.1056, -1.307, 0.5308), (-0.1301, -1.247, 0.6538), (-0.1533, -1.176, 0.7706), (-0.175, -1.093, 0.8799), (-0.1951, -1.0, 0.9808), (-0.2133, -0.8972, 1.072), (-0.2294, -0.7857, 1.153), (-0.2433, -0.6667, 1.223), (-0.2549, -0.5412, 1.281), (-0.264, -0.4105, 1.327), (-0.2706, -0.2759, 1.36), (-0.2746, -0.1386, 1.38), (-0.2759, -3.576e-07, 1.387), (-0.2746, 0.1386, 1.38), (-0.2706, 0.2759, 1.36), (-0.264, 0.4105, 1.327), (-0.2549, 0.5412, 1.281), (-0.2433, 0.6667, 1.223), (-0.2294, 0.7857, 1.153), (-0.2133, 0.8972, 1.072), (-0.1951, 1.0, 0.9808), (-0.175, 1.093, 0.8799), (-0.1533, 1.176, 0.7706), (-0.1301, 1.247, 0.6538), (-0.1056, 1.307, 0.5308), (-0.08009, 1.353, 0.4026), (-0.05383, 1.387, 0.2706), (-0.02704, 1.407, 0.136), (3.474e-08, 1.407, 0.1386), (7.768e-08, 1.387, 0.2759), (7.347e-08, 1.353, 0.4105), (1.816e-07, 1.307, 0.5412), (1.993e-07, 1.247, 0.6667), (1.971e-07, 1.176, 0.7857), (2.483e-07, 1.093, 0.8972), (2.815e-07, 1.0, 1.0), (3.237e-07, 0.8972, 1.093), (3.67e-07, 0.7857, 1.176), (4.203e-07, 0.6667, 1.247), (3.609e-07, 0.5412, 1.307), (2.776e-07, 0.4105, 1.353), (5.42e-07, 0.2759, 1.387), (5.01e-07, 0.1386, 1.407), (4.337e-07, -3.576e-07, 1.414), (5.051e-07, -0.1386, 1.407), (3.224e-07, -0.2759, 1.387), (4.886e-07, -0.4105, 1.353), (3.186e-07, -0.5412, 1.307), (3.326e-07, -0.6667, 1.247), (3.646e-07, -0.7857, 1.176), (2.695e-07, -0.8972, 1.093), (2.975e-07, -1.0, 1.0), (2.674e-07, -1.093, 0.8972), (3.12e-07, -1.176, 0.7857), (1.91e-07, -1.247, 0.6667), (1.735e-07, -1.307, 0.5412), (1.575e-07, -1.353, 0.4105), (1.016e-07, -1.387, 0.2759), (5.781e-08, -1.407, 0.1386)], [], [(63, 1, 993), (993, 1, 2, 992), (992, 2, 3, 991), (991, 3, 4, 990), (990, 4, 5, 989), (989, 5, 6, 988), (988, 6, 7, 987), (987, 7, 8, 986), (986, 8, 9, 985), (985, 9, 10, 984), (984, 10, 11, 983), (983, 11, 12, 982), (982, 12, 13, 981), (981, 13, 14, 980), (980, 14, 15, 979), (979, 15, 16, 978), (978, 16, 17, 977), (977, 17, 18, 976), (976, 18, 19, 975), (975, 19, 20, 974), (974, 20, 21, 973), (973, 21, 22, 972), (972, 22, 23, 971), (971, 23, 24, 970), (970, 24, 25, 969), (969, 25, 26, 968), (968, 26, 27, 967), (967, 27, 28, 966), (966, 28, 29, 965), (965, 29, 30, 964), (964, 30, 31, 963), (31, 0, 963), (32, 0, 31), (30, 33, 32, 31), (29, 34, 33, 30), (28, 35, 34, 29), (27, 36, 35, 28), (26, 37, 36, 27), (25, 38, 37, 26), (24, 39, 38, 25), (23, 40, 39, 24), (22, 41, 40, 23), (21, 42, 41, 22), (20, 43, 42, 21), (19, 44, 43, 20), (18, 45, 44, 19), (17, 46, 45, 18), (16, 47, 46, 17), (15, 48, 47, 16), (14, 49, 48, 15), (13, 50, 49, 14), (12, 51, 50, 13), (11, 52, 51, 12), (10, 53, 52, 11), (9, 54, 53, 10), (8, 55, 54, 9), (7, 56, 55, 8), (6, 57, 56, 7), (5, 58, 57, 6), (4, 59, 58, 5), (3, 60, 59, 4), (2, 61, 60, 3), (1, 62, 61, 2), (63, 62, 1), (63, 64, 62), (62, 64, 65, 61), (61, 65, 66, 60), (60, 66, 67, 59), (59, 67, 68, 58), (58, 68, 69, 57), (57, 69, 70, 56), (56, 70, 71, 55), (55, 71, 72, 54), (54, 72, 73, 53), (53, 73, 74, 52), (52, 74, 75, 51), (51, 75, 76, 50), (50, 76, 77, 49), (49, 77, 78, 48), (48, 78, 79, 47), (47, 79, 80, 46), (46, 80, 81, 45), (45, 81, 82, 44), (44, 82, 83, 43), (43, 83, 84, 42), (42, 84, 85, 41), (41, 85, 86, 40), (40, 86, 87, 39), (39, 87, 88, 38), (38, 88, 89, 37), (37, 89, 90, 36), (36, 90, 91, 35), (35, 91, 92, 34), (34, 92, 93, 33), (33, 93, 94, 32), (94, 0, 32), (95, 0, 94), (93, 96, 95, 94), (92, 97, 96, 93), (91, 98, 97, 92), (90, 99, 98, 91), (89, 100, 99, 90), (88, 101, 100, 89), (87, 102, 101, 88), (86, 103, 102, 87), (85, 104, 103, 86), (84, 105, 104, 85), (83, 106, 105, 84), (82, 107, 106, 83), (81, 108, 107, 82), (80, 109, 108, 81), (79, 110, 109, 80), (78, 111, 110, 79), (77, 112, 111, 78), (76, 113, 112, 77), (75, 114, 113, 76), (74, 115, 114, 75), (73, 116, 115, 74), (72, 117, 116, 73), (71, 118, 117, 72), (70, 119, 118, 71), (69, 120, 119, 70), (68, 121, 120, 69), (67, 122, 121, 68), (66, 123, 122, 67), (65, 124, 123, 66), (64, 125, 124, 65), (63, 125, 64), (63, 126, 125), (125, 126, 127, 124), (124, 127, 128, 123), (123, 128, 129, 122), (122, 129, 130, 121), (121, 130, 131, 120), (120, 131, 132, 119), (119, 132, 133, 118), (118, 133, 134, 117), (117, 134, 135, 116), (116, 135, 136, 115), (115, 136, 137, 114), (114, 137, 138, 113), (113, 138, 139, 112), (112, 139, 140, 111), (111, 140, 141, 110), (110, 141, 142, 109), (109, 142, 143, 108), (108, 143, 144, 107), (107, 144, 145, 106), (106, 145, 146, 105), (105, 146, 147, 104), (104, 147, 148, 103), (103, 148, 149, 102), (102, 149, 150, 101), (101, 150, 151, 100), (100, 151, 152, 99), (99, 152, 153, 98), (98, 153, 154, 97), (97, 154, 155, 96), (96, 155, 156, 95), (156, 0, 95), (157, 0, 156), (155, 158, 157, 156), (154, 159, 158, 155), (153, 160, 159, 154), (152, 161, 160, 153), (151, 162, 161, 152), (150, 163, 162, 151), (149, 164, 163, 150), (148, 165, 164, 149), (147, 166, 165, 148), (146, 167, 166, 147), (145, 168, 167, 146), (144, 169, 168, 145), (143, 170, 169, 144), (142, 171, 170, 143), (141, 172, 171, 142), (140, 173, 172, 141), (139, 174, 173, 140), (138, 175, 174, 139), (137, 176, 175, 138), (136, 177, 176, 137), (135, 178, 177, 136), (134, 179, 178, 135), (133, 180, 179, 134), (132, 181, 180, 133), (131, 182, 181, 132), (130, 183, 182, 131), (129, 184, 183, 130), (128, 185, 184, 129), (127, 186, 185, 128), (126, 187, 186, 127), (63, 187, 126), (63, 188, 187), (187, 188, 189, 186), (186, 189, 190, 185), (185, 190, 191, 184), (184, 191, 192, 183), (183, 192, 193, 182), (182, 193, 194, 181), (181, 194, 195, 180), (180, 195, 196, 179), (179, 196, 197, 178), (178, 197, 198, 177), (177, 198, 199, 176), (176, 199, 200, 175), (175, 200, 201, 174), (174, 201, 202, 173), (173, 202, 203, 172), (172, 203, 204, 171), (171, 204, 205, 170), (170, 205, 206, 169), (169, 206, 207, 168), (168, 207, 208, 167), (167, 208, 209, 166), (166, 209, 210, 165), (165, 210, 211, 164), (164, 211, 212, 163), (163, 212, 213, 162), (162, 213, 214, 161), (161, 214, 215, 160), (160, 215, 216, 159), (159, 216, 217, 158), (158, 217, 218, 157), (218, 0, 157), (219, 0, 218), (217, 220, 219, 218), (216, 221, 220, 217), (215, 222, 221, 216), (214, 223, 222, 215), (213, 224, 223, 214), (212, 225, 224, 213), (211, 226, 225, 212), (210, 227, 226, 211), (209, 228, 227, 210), (208, 229, 228, 209), (207, 230, 229, 208), (206, 231, 230, 207), (205, 232, 231, 206), (204, 233, 232, 205), (203, 234, 233, 204), (202, 235, 234, 203), (201, 236, 235, 202), (200, 237, 236, 201), (199, 238, 237, 200), (198, 239, 238, 199), (197, 240, 239, 198), (196, 241, 240, 197), (195, 242, 241, 196), (194, 243, 242, 195), (193, 244, 243, 194), (192, 245, 244, 193), (191, 246, 245, 192), (190, 247, 246, 191), (189, 248, 247, 190), (188, 249, 248, 189), (63, 249, 188), (63, 250, 249), (249, 250, 251, 248), (248, 251, 252, 247), (247, 252, 253, 246), (246, 253, 254, 245), (245, 254, 255, 244), (244, 255, 256, 243), (243, 256, 257, 242), (242, 257, 258, 241), (241, 258, 259, 240), (240, 259, 260, 239), (239, 260, 261, 238), (238, 261, 262, 237), (237, 262, 263, 236), (236, 263, 264, 235), (235, 264, 265, 234), (234, 265, 266, 233), (233, 266, 267, 232), (232, 267, 268, 231), (231, 268, 269, 230), (230, 269, 270, 229), (229, 270, 271, 228), (228, 271, 272, 227), (227, 272, 273, 226), (226, 273, 274, 225), (225, 274, 275, 224), (224, 275, 276, 223), (223, 276, 277, 222), (222, 277, 278, 221), (221, 278, 279, 220), (220, 279, 280, 219), (280, 0, 219), (281, 0, 280), (279, 282, 281, 280), (278, 283, 282, 279), (277, 284, 283, 278), (276, 285, 284, 277), (275, 286, 285, 276), (274, 287, 286, 275), (273, 288, 287, 274), (272, 289, 288, 273), (271, 290, 289, 272), (270, 291, 290, 271), (269, 292, 291, 270), (268, 293, 292, 269), (267, 294, 293, 268), (266, 295, 294, 267), (265, 296, 295, 266), (264, 297, 296, 265), (263, 298, 297, 264), (262, 299, 298, 263), (261, 300, 299, 262), (260, 301, 300, 261), (259, 302, 301, 260), (258, 303, 302, 259), (257, 304, 303, 258), (256, 305, 304, 257), (255, 306, 305, 256), (254, 307, 306, 255), (253, 308, 307, 254), (252, 309, 308, 253), (251, 310, 309, 252), (250, 311, 310, 251), (63, 311, 250), (63, 312, 311), (311, 312, 313, 310), (310, 313, 314, 309), (309, 314, 315, 308), (308, 315, 316, 307), (307, 316, 317, 306), (306, 317, 318, 305), (305, 318, 319, 304), (304, 319, 320, 303), (303, 320, 321, 302), (302, 321, 322, 301), (301, 322, 323, 300), (300, 323, 324, 299), (299, 324, 325, 298), (298, 325, 326, 297), (297, 326, 327, 296), (296, 327, 328, 295), (295, 328, 329, 294), (294, 329, 330, 293), (293, 330, 331, 292), (292, 331, 332, 291), (291, 332, 333, 290), (290, 333, 334, 289), (289, 334, 335, 288), (288, 335, 336, 287), (287, 336, 337, 286), (286, 337, 338, 285), (285, 338, 339, 284), (284, 339, 340, 283), (283, 340, 341, 282), (282, 341, 342, 281), (342, 0, 281), (343, 0, 342), (341, 344, 343, 342), (340, 345, 344, 341), (339, 346, 345, 340), (338, 347, 346, 339), (337, 348, 347, 338), (336, 349, 348, 337), (335, 350, 349, 336), (334, 351, 350, 335), (333, 352, 351, 334), (332, 353, 352, 333), (331, 354, 353, 332), (330, 355, 354, 331), (329, 356, 355, 330), (328, 357, 356, 329), (327, 358, 357, 328), (326, 359, 358, 327), (325, 360, 359, 326), (324, 361, 360, 325), (323, 362, 361, 324), (322, 363, 362, 323), (321, 364, 363, 322), (320, 365, 364, 321), (319, 366, 365, 320), (318, 367, 366, 319), (317, 368, 367, 318), (316, 369, 368, 317), (315, 370, 369, 316), (314, 371, 370, 315), (313, 372, 371, 314), (312, 373, 372, 313), (63, 373, 312), (63, 374, 373), (373, 374, 375, 372), (372, 375, 376, 371), (371, 376, 377, 370), (370, 377, 378, 369), (369, 378, 379, 368), (368, 379, 380, 367), (367, 380, 381, 366), (366, 381, 382, 365), (365, 382, 383, 364), (364, 383, 384, 363), (363, 384, 385, 362), (362, 385, 386, 361), (361, 386, 387, 360), (360, 387, 388, 359), (359, 388, 389, 358), (358, 389, 390, 357), (357, 390, 391, 356), (356, 391, 392, 355), (355, 392, 393, 354), (354, 393, 394, 353), (353, 394, 395, 352), (352, 395, 396, 351), (351, 396, 397, 350), (350, 397, 398, 349), (349, 398, 399, 348), (348, 399, 400, 347), (347, 400, 401, 346), (346, 401, 402, 345), (345, 402, 403, 344), (344, 403, 404, 343), (404, 0, 343), (405, 0, 404), (403, 406, 405, 404), (402, 407, 406, 403), (401, 408, 407, 402), (400, 409, 408, 401), (399, 410, 409, 400), (398, 411, 410, 399), (397, 412, 411, 398), (396, 413, 412, 397), (395, 414, 413, 396), (394, 415, 414, 395), (393, 416, 415, 394), (392, 417, 416, 393), (391, 418, 417, 392), (390, 419, 418, 391), (389, 420, 419, 390), (388, 421, 420, 389), (387, 422, 421, 388), (386, 423, 422, 387), (385, 424, 423, 386), (384, 425, 424, 385), (383, 426, 425, 384), (382, 427, 426, 383), (381, 428, 427, 382), (380, 429, 428, 381), (379, 430, 429, 380), (378, 431, 430, 379), (377, 432, 431, 378), (376, 433, 432, 377), (375, 434, 433, 376), (374, 435, 434, 375), (63, 435, 374), (63, 436, 435), (435, 436, 437, 434), (434, 437, 438, 433), (433, 438, 439, 432), (432, 439, 440, 431), (431, 440, 441, 430), (430, 441, 442, 429), (429, 442, 443, 428), (428, 443, 444, 427), (427, 444, 445, 426), (426, 445, 446, 425), (425, 446, 447, 424), (424, 447, 448, 423), (423, 448, 449, 422), (422, 449, 450, 421), (421, 450, 451, 420), (420, 451, 452, 419), (419, 452, 453, 418), (418, 453, 454, 417), (417, 454, 455, 416), (416, 455, 456, 415), (415, 456, 457, 414), (414, 457, 458, 413), (413, 458, 459, 412), (412, 459, 460, 411), (411, 460, 461, 410), (410, 461, 462, 409), (409, 462, 463, 408), (408, 463, 464, 407), (407, 464, 465, 406), (406, 465, 466, 405), (466, 0, 405), (467, 0, 466), (465, 468, 467, 466), (464, 469, 468, 465), (463, 470, 469, 464), (462, 471, 470, 463), (461, 472, 471, 462), (460, 473, 472, 461), (459, 474, 473, 460), (458, 475, 474, 459), (457, 476, 475, 458), (456, 477, 476, 457), (455, 478, 477, 456), (454, 479, 478, 455), (453, 480, 479, 454), (452, 481, 480, 453), (451, 482, 481, 452), (450, 483, 482, 451), (449, 484, 483, 450), (448, 485, 484, 449), (447, 486, 485, 448), (446, 487, 486, 447), (445, 488, 487, 446), (444, 489, 488, 445), (443, 490, 489, 444), (442, 491, 490, 443), (441, 492, 491, 442), (440, 493, 492, 441), (439, 494, 493, 440), (438, 495, 494, 439), (437, 496, 495, 438), (436, 497, 496, 437), (63, 497, 436), (63, 498, 497), (497, 498, 499, 496), (496, 499, 500, 495), (495, 500, 501, 494), (494, 501, 502, 493), (493, 502, 503, 492), (492, 503, 504, 491), (491, 504, 505, 490), (490, 505, 506, 489), (489, 506, 507, 488), (488, 507, 508, 487), (487, 508, 509, 486), (486, 509, 510, 485), (485, 510, 511, 484), (484, 511, 512, 483), (483, 512, 513, 482), (482, 513, 514, 481), (481, 514, 515, 480), (480, 515, 516, 479), (479, 516, 517, 478), (478, 517, 518, 477), (477, 518, 519, 476), (476, 519, 520, 475), (475, 520, 521, 474), (474, 521, 522, 473), (473, 522, 523, 472), (472, 523, 524, 471), (471, 524, 525, 470), (470, 525, 526, 469), (469, 526, 527, 468), (468, 527, 528, 467), (528, 0, 467), (529, 0, 528), (527, 530, 529, 528), (526, 531, 530, 527), (525, 532, 531, 526), (524, 533, 532, 525), (523, 534, 533, 524), (522, 535, 534, 523), (521, 536, 535, 522), (520, 537, 536, 521), (519, 538, 537, 520), (518, 539, 538, 519), (517, 540, 539, 518), (516, 541, 540, 517), (515, 542, 541, 516), (514, 543, 542, 515), (513, 544, 543, 514), (512, 545, 544, 513), (511, 546, 545, 512), (510, 547, 546, 511), (509, 548, 547, 510), (508, 549, 548, 509), (507, 550, 549, 508), (506, 551, 550, 507), (505, 552, 551, 506), (504, 553, 552, 505), (503, 554, 553, 504), (502, 555, 554, 503), (501, 556, 555, 502), (500, 557, 556, 501), (499, 558, 557, 500), (498, 559, 558, 499), (63, 559, 498), (63, 560, 559), (559, 560, 561, 558), (558, 561, 562, 557), (557, 562, 563, 556), (556, 563, 564, 555), (555, 564, 565, 554), (554, 565, 566, 553), (553, 566, 567, 552), (552, 567, 568, 551), (551, 568, 569, 550), (550, 569, 570, 549), (549, 570, 571, 548), (548, 571, 572, 547), (547, 572, 573, 546), (546, 573, 574, 545), (545, 574, 575, 544), (544, 575, 576, 543), (543, 576, 577, 542), (542, 577, 578, 541), (541, 578, 579, 540), (540, 579, 580, 539), (539, 580, 581, 538), (538, 581, 582, 537), (537, 582, 583, 536), (536, 583, 584, 535), (535, 584, 585, 534), (534, 585, 586, 533), (533, 586, 587, 532), (532, 587, 588, 531), (531, 588, 589, 530), (530, 589, 590, 529), (590, 0, 529), (591, 0, 590), (589, 592, 591, 590), (588, 593, 592, 589), (587, 594, 593, 588), (586, 595, 594, 587), (585, 596, 595, 586), (584, 597, 596, 585), (583, 598, 597, 584), (582, 599, 598, 583), (581, 600, 599, 582), (580, 601, 600, 581), (579, 602, 601, 580), (578, 603, 602, 579), (577, 604, 603, 578), (576, 605, 604, 577), (575, 606, 605, 576), (574, 607, 606, 575), (573, 608, 607, 574), (572, 609, 608, 573), (571, 610, 609, 572), (570, 611, 610, 571), (569, 612, 611, 570), (568, 613, 612, 569), (567, 614, 613, 568), (566, 615, 614, 567), (565, 616, 615, 566), (564, 617, 616, 565), (563, 618, 617, 564), (562, 619, 618, 563), (561, 620, 619, 562), (560, 621, 620, 561), (63, 621, 560), (63, 622, 621), (621, 622, 623, 620), (620, 623, 624, 619), (619, 624, 625, 618), (618, 625, 626, 617), (617, 626, 627, 616), (616, 627, 628, 615), (615, 628, 629, 614), (614, 629, 630, 613), (613, 630, 631, 612), (612, 631, 632, 611), (611, 632, 633, 610), (610, 633, 634, 609), (609, 634, 635, 608), (608, 635, 636, 607), (607, 636, 637, 606), (606, 637, 638, 605), (605, 638, 639, 604), (604, 639, 640, 603), (603, 640, 641, 602), (602, 641, 642, 601), (601, 642, 643, 600), (600, 643, 644, 599), (599, 644, 645, 598), (598, 645, 646, 597), (597, 646, 647, 596), (596, 647, 648, 595), (595, 648, 649, 594), (594, 649, 650, 593), (593, 650, 651, 592), (592, 651, 652, 591), (652, 0, 591), (653, 0, 652), (651, 654, 653, 652), (650, 655, 654, 651), (649, 656, 655, 650), (648, 657, 656, 649), (647, 658, 657, 648), (646, 659, 658, 647), (645, 660, 659, 646), (644, 661, 660, 645), (643, 662, 661, 644), (642, 663, 662, 643), (641, 664, 663, 642), (640, 665, 664, 641), (639, 666, 665, 640), (638, 667, 666, 639), (637, 668, 667, 638), (636, 669, 668, 637), (635, 670, 669, 636), (634, 671, 670, 635), (633, 672, 671, 634), (632, 673, 672, 633), (631, 674, 673, 632), (630, 675, 674, 631), (629, 676, 675, 630), (628, 677, 676, 629), (627, 678, 677, 628), (626, 679, 678, 627), (625, 680, 679, 626), (624, 681, 680, 625), (623, 682, 681, 624), (622, 683, 682, 623), (63, 683, 622), (63, 684, 683), (683, 684, 685, 682), (682, 685, 686, 681), (681, 686, 687, 680), (680, 687, 688, 679), (679, 688, 689, 678), (678, 689, 690, 677), (677, 690, 691, 676), (676, 691, 692, 675), (675, 692, 693, 674), (674, 693, 694, 673), (673, 694, 695, 672), (672, 695, 696, 671), (671, 696, 697, 670), (670, 697, 698, 669), (669, 698, 699, 668), (668, 699, 700, 667), (667, 700, 701, 666), (666, 701, 702, 665), (665, 702, 703, 664), (664, 703, 704, 663), (663, 704, 705, 662), (662, 705, 706, 661), (661, 706, 707, 660), (660, 707, 708, 659), (659, 708, 709, 658), (658, 709, 710, 657), (657, 710, 711, 656), (656, 711, 712, 655), (655, 712, 713, 654), (654, 713, 714, 653), (714, 0, 653), (715, 0, 714), (713, 716, 715, 714), (712, 717, 716, 713), (711, 718, 717, 712), (710, 719, 718, 711), (709, 720, 719, 710), (708, 721, 720, 709), (707, 722, 721, 708), (706, 723, 722, 707), (705, 724, 723, 706), (704, 725, 724, 705), (703, 726, 725, 704), (702, 727, 726, 703), (701, 728, 727, 702), (700, 729, 728, 701), (699, 730, 729, 700), (698, 731, 730, 699), (697, 732, 731, 698), (696, 733, 732, 697), (695, 734, 733, 696), (694, 735, 734, 695), (693, 736, 735, 694), (692, 737, 736, 693), (691, 738, 737, 692), (690, 739, 738, 691), (689, 740, 739, 690), (688, 741, 740, 689), (687, 742, 741, 688), (686, 743, 742, 687), (685, 744, 743, 686), (684, 745, 744, 685), (63, 745, 684), (63, 746, 745), (745, 746, 747, 744), (744, 747, 748, 743), (743, 748, 749, 742), (742, 749, 750, 741), (741, 750, 751, 740), (740, 751, 752, 739), (739, 752, 753, 738), (738, 753, 754, 737), (737, 754, 755, 736), (736, 755, 756, 735), (735, 756, 757, 734), (734, 757, 758, 733), (733, 758, 759, 732), (732, 759, 760, 731), (731, 760, 761, 730), (730, 761, 762, 729), (729, 762, 763, 728), (728, 763, 764, 727), (727, 764, 765, 726), (726, 765, 766, 725), (725, 766, 767, 724), (724, 767, 768, 723), (723, 768, 769, 722), (722, 769, 770, 721), (721, 770, 771, 720), (720, 771, 772, 719), (719, 772, 773, 718), (718, 773, 774, 717), (717, 774, 775, 716), (716, 775, 776, 715), (776, 0, 715), (777, 0, 776), (775, 778, 777, 776), (774, 779, 778, 775), (773, 780, 779, 774), (772, 781, 780, 773), (771, 782, 781, 772), (770, 783, 782, 771), (769, 784, 783, 770), (768, 785, 784, 769), (767, 786, 785, 768), (766, 787, 786, 767), (765, 788, 787, 766), (764, 789, 788, 765), (763, 790, 789, 764), (762, 791, 790, 763), (761, 792, 791, 762), (760, 793, 792, 761), (759, 794, 793, 760), (758, 795, 794, 759), (757, 796, 795, 758), (756, 797, 796, 757), (755, 798, 797, 756), (754, 799, 798, 755), (753, 800, 799, 754), (752, 801, 800, 753), (751, 802, 801, 752), (750, 803, 802, 751), (749, 804, 803, 750), (748, 805, 804, 749), (747, 806, 805, 748), (746, 807, 806, 747), (63, 807, 746), (63, 808, 807), (807, 808, 809, 806), (806, 809, 810, 805), (805, 810, 811, 804), (804, 811, 812, 803), (803, 812, 813, 802), (802, 813, 814, 801), (801, 814, 815, 800), (800, 815, 816, 799), (799, 816, 817, 798), (798, 817, 818, 797), (797, 818, 819, 796), (796, 819, 820, 795), (795, 820, 821, 794), (794, 821, 822, 793), (793, 822, 823, 792), (792, 823, 824, 791), (791, 824, 825, 790), (790, 825, 826, 789), (789, 826, 827, 788), (788, 827, 828, 787), (787, 828, 829, 786), (786, 829, 830, 785), (785, 830, 831, 784), (784, 831, 832, 783), (783, 832, 833, 782), (782, 833, 834, 781), (781, 834, 835, 780), (780, 835, 836, 779), (779, 836, 837, 778), (778, 837, 838, 777), (838, 0, 777), (839, 0, 838), (837, 840, 839, 838), (836, 841, 840, 837), (835, 842, 841, 836), (834, 843, 842, 835), (833, 844, 843, 834), (832, 845, 844, 833), (831, 846, 845, 832), (830, 847, 846, 831), (829, 848, 847, 830), (828, 849, 848, 829), (827, 850, 849, 828), (826, 851, 850, 827), (825, 852, 851, 826), (824, 853, 852, 825), (823, 854, 853, 824), (822, 855, 854, 823), (821, 856, 855, 822), (820, 857, 856, 821), (819, 858, 857, 820), (818, 859, 858, 819), (817, 860, 859, 818), (816, 861, 860, 817), (815, 862, 861, 816), (814, 863, 862, 815), (813, 864, 863, 814), (812, 865, 864, 813), (811, 866, 865, 812), (810, 867, 866, 811), (809, 868, 867, 810), (808, 869, 868, 809), (63, 869, 808), (63, 870, 869), (869, 870, 871, 868), (868, 871, 872, 867), (867, 872, 873, 866), (866, 873, 874, 865), (865, 874, 875, 864), (864, 875, 876, 863), (863, 876, 877, 862), (862, 877, 878, 861), (861, 878, 879, 860), (860, 879, 880, 859), (859, 880, 881, 858), (858, 881, 882, 857), (857, 882, 883, 856), (856, 883, 884, 855), (855, 884, 885, 854), (854, 885, 886, 853), (853, 886, 887, 852), (852, 887, 888, 851), (851, 888, 889, 850), (850, 889, 890, 849), (849, 890, 891, 848), (848, 891, 892, 847), (847, 892, 893, 846), (846, 893, 894, 845), (845, 894, 895, 844), (844, 895, 896, 843), (843, 896, 897, 842), (842, 897, 898, 841), (841, 898, 899, 840), (840, 899, 900, 839), (900, 0, 839), (901, 0, 900), (899, 902, 901, 900), (898, 903, 902, 899), (897, 904, 903, 898), (896, 905, 904, 897), (895, 906, 905, 896), (894, 907, 906, 895), (893, 908, 907, 894), (892, 909, 908, 893), (891, 910, 909, 892), (890, 911, 910, 891), (889, 912, 911, 890), (888, 913, 912, 889), (887, 914, 913, 888), (886, 915, 914, 887), (885, 916, 915, 886), (884, 917, 916, 885), (883, 918, 917, 884), (882, 919, 918, 883), (881, 920, 919, 882), (880, 921, 920, 881), (879, 922, 921, 880), (878, 923, 922, 879), (877, 924, 923, 878), (876, 925, 924, 877), (875, 926, 925, 876), (874, 927, 926, 875), (873, 928, 927, 874), (872, 929, 928, 873), (871, 930, 929, 872), (870, 931, 930, 871), (63, 931, 870), (63, 932, 931), (931, 932, 933, 930), (930, 933, 934, 929), (929, 934, 935, 928), (928, 935, 936, 927), (927, 936, 937, 926), (926, 937, 938, 925), (925, 938, 939, 924), (924, 939, 940, 923), (923, 940, 941, 922), (922, 941, 942, 921), (921, 942, 943, 920), (920, 943, 944, 919), (919, 944, 945, 918), (918, 945, 946, 917), (917, 946, 947, 916), (916, 947, 948, 915), (915, 948, 949, 914), (914, 949, 950, 913), (913, 950, 951, 912), (912, 951, 952, 911), (911, 952, 953, 910), (910, 953, 954, 909), (909, 954, 955, 908), (908, 955, 956, 907), (907, 956, 957, 906), (906, 957, 958, 905), (905, 958, 959, 904), (904, 959, 960, 903), (903, 960, 961, 902), (902, 961, 962, 901), (962, 0, 901), (963, 0, 962), (961, 964, 963, 962), (960, 965, 964, 961), (959, 966, 965, 960), (958, 967, 966, 959), (957, 968, 967, 958), (956, 969, 968, 957), (955, 970, 969, 956), (954, 971, 970, 955), (953, 972, 971, 954), (952, 973, 972, 953), (951, 974, 973, 952), (950, 975, 974, 951), (949, 976, 975, 950), (948, 977, 976, 949), (947, 978, 977, 948), (946, 979, 978, 947), (945, 980, 979, 946), (944, 981, 980, 945), (943, 982, 981, 944), (942, 983, 982, 943), (941, 984, 983, 942), (940, 985, 984, 941), (939, 986, 985, 940), (938, 987, 986, 939), (937, 988, 987, 938), (936, 989, 988, 937), (935, 990, 989, 936), (934, 991, 990, 935), (933, 992, 991, 934), (932, 993, 992, 933), (63, 993, 932)])
me_sphere_001.polygons.foreach_set('use_smooth', [True] * 1024)
me_sphere_001.polygons.foreach_set('material_index', [2, 2, 2, 2, 2, 2, 2, 2, 2, 2, 2, 2, 2, 2, 2, 0, 0, 0, 0, 0, 0, 0, 0, 0, 0, 0, 0, 0, 0, 0, 0, 0, 0, 0, 0, 0, 0, 0, 0, 0, 0, 0, 0, 0, 0, 0, 0, 0, 0, 2, 2, 2, 2, 2, 2, 2, 2, 2, 2, 2, 2, 2, 2, 2, 2, 2, 2, 2, 2, 2, 2, 2, 2, 2, 2, 2, 2, 2, 2, 0, 0, 0, 0, 0, 0, 0, 0, 0, 0, 0, 0, 0, 0, 0, 0, 0, 0, 0, 0, 0, 0, 0, 0, 0, 0, 0, 0, 0, 0, 0, 0, 0, 0, 2, 2, 2, 2, 2, 2, 2, 2, 2, 2, 2, 2, 2, 2, 2, 2, 2, 2, 2, 2, 2, 2, 2, 2, 2, 2, 2, 2, 2, 2, 0, 0, 0, 0, 0, 0, 0, 0, 0, 0, 0, 0, 0, 0, 0, 0, 0, 0, 0, 0, 0, 0, 0, 0, 0, 0, 0, 0, 0, 0, 0, 0, 0, 0, 2, 2, 2, 2, 2, 2, 2, 2, 2, 2, 2, 2, 2, 2, 2, 2, 2, 2, 2, 2, 2, 2, 2, 2, 2, 2, 2, 2, 2, 2, 0, 0, 0, 0, 0, 0, 0, 0, 0, 0, 0, 0, 0, 0, 0, 0, 0, 0, 0, 0, 0, 0, 0, 0, 0, 0, 0, 0, 0, 0, 0, 0, 0, 0, 2, 2, 2, 2, 2, 2, 2, 2, 2, 2, 2, 2, 2, 2, 2, 2, 2, 2, 2, 2, 2, 2, 2, 2, 2, 2, 2, 2, 2, 2, 0, 0, 0, 0, 0, 0, 0, 0, 0, 0, 0, 0, 0, 0, 0, 0, 0, 0, 0, 0, 0, 0, 0, 0, 0, 0, 0, 0, 0, 0, 0, 0, 0, 0, 2, 2, 2, 2, 2, 2, 2, 2, 2, 2, 2, 2, 2, 2, 2, 2, 2, 2, 2, 2, 2, 2, 2, 2, 2, 2, 2, 2, 2, 2, 0, 0, 0, 0, 0, 0, 0, 0, 0, 0, 0, 0, 0, 0, 0, 0, 0, 0, 0, 0, 0, 0, 0, 0, 0, 0, 0, 0, 0, 0, 0, 0, 0, 0, 2, 2, 2, 2, 2, 2, 2, 2, 2, 2, 2, 2, 2, 2, 2, 2, 2, 2, 2, 2, 2, 2, 2, 2, 2, 2, 2, 2, 2, 2, 0, 0, 0, 0, 0, 0, 0, 0, 0, 0, 0, 0, 0, 0, 0, 0, 0, 0, 0, 0, 0, 0, 0, 0, 0, 0, 0, 0, 0, 0, 0, 0, 0, 0, 2, 2, 2, 2, 2, 2, 2, 2, 2, 2, 2, 2, 2, 2, 2, 2, 2, 2, 2, 2, 2, 2, 2, 2, 2, 2, 2, 2, 2, 2, 0, 0, 0, 0, 0, 0, 0, 0, 0, 0, 0, 0, 0, 0, 0, 0, 0, 0, 0, 0, 0, 0, 0, 0, 0, 0, 0, 0, 0, 0, 0, 0, 0, 0, 2, 2, 2, 2, 2, 2, 2, 2, 2, 2, 2, 2, 2, 2, 2, 2, 2, 2, 2, 2, 2, 2, 2, 2, 2, 2, 2, 2, 2, 2, 0, 0, 0, 0, 0, 0, 0, 0, 0, 0, 0, 0, 0, 0, 0, 0, 0, 0, 0, 0, 0, 0, 0, 0, 0, 0, 0, 0, 0, 0, 0, 0, 0, 0, 2, 2, 2, 2, 2, 2, 2, 2, 2, 2, 2, 2, 2, 2, 2, 2, 2, 2, 2, 2, 2, 2, 2, 2, 2, 2, 2, 2, 2, 2, 0, 0, 0, 0, 0, 0, 0, 0, 0, 0, 0, 0, 0, 0, 0, 0, 0, 0, 0, 0, 0, 0, 0, 0, 0, 0, 0, 0, 0, 0, 0, 0, 0, 0, 2, 2, 2, 2, 2, 2, 2, 2, 2, 2, 2, 2, 2, 2, 2, 2, 2, 2, 2, 2, 2, 2, 2, 2, 2, 2, 2, 2, 2, 2, 0, 0, 0, 0, 0, 0, 0, 0, 0, 0, 0, 0, 0, 0, 0, 0, 0, 0, 0, 0, 0, 0, 0, 0, 0, 0, 0, 0, 0, 0, 0, 0, 0, 0, 2, 2, 2, 2, 2, 2, 2, 2, 2, 2, 2, 2, 2, 2, 2, 2, 2, 2, 2, 2, 2, 2, 2, 2, 2, 2, 2, 2, 2, 2, 0, 0, 0, 0, 0, 0, 0, 0, 0, 0, 0, 0, 0, 0, 0, 0, 0, 0, 0, 0, 0, 0, 0, 0, 0, 0, 0, 0, 0, 0, 0, 0, 0, 0, 2, 2, 2, 2, 2, 2, 2, 2, 2, 2, 2, 2, 2, 2, 2, 2, 2, 2, 2, 2, 2, 2, 2, 2, 2, 2, 2, 2, 2, 2, 0, 0, 0, 0, 0, 0, 0, 0, 0, 0, 0, 0, 0, 0, 0, 0, 0, 0, 0, 0, 0, 0, 0, 0, 0, 0, 0, 0, 0, 0, 0, 0, 0, 0, 2, 2, 2, 2, 2, 2, 2, 2, 2, 2, 2, 2, 2, 2, 2, 2, 2, 2, 2, 2, 2, 2, 2, 2, 2, 2, 2, 2, 2, 2, 0, 0, 0, 0, 0, 0, 0, 0, 0, 0, 0, 0, 0, 0, 0, 0, 0, 0, 0, 0, 0, 0, 0, 0, 0, 0, 0, 0, 0, 0, 0, 0, 0, 0, 2, 2, 2, 2, 2, 2, 2, 2, 2, 2, 2, 2, 2, 2, 2, 2, 2, 2, 2, 2, 2, 2, 2, 2, 2, 2, 2, 2, 2, 2, 0, 0, 0, 0, 0, 0, 0, 0, 0, 0, 0, 0, 0, 0, 0, 0, 0, 0, 0, 0, 0, 0, 0, 0, 0, 0, 0, 0, 0, 0, 0, 0, 0, 0, 2, 2, 2, 2, 2, 2, 2, 2, 2, 2, 2, 2, 2, 2, 2, 2, 2, 2, 2, 2, 2, 2, 2, 2, 2, 2, 2, 2, 2, 2, 0, 0, 0, 0, 0, 0, 0, 0, 0, 0, 0, 0, 0, 0, 0, 0, 0, 0, 0, 0, 0, 0, 0, 0, 0, 0, 0, 0, 0, 0, 0, 0, 0, 0, 2, 2, 2, 2, 2, 2, 2, 2, 2, 2, 2, 2, 2, 2, 2])
me_sphere_001.materials.append(mat_red)
me_sphere_001.materials.append(mat_black)
me_sphere_001.materials.append(mat_lightblue)
me_sphere_001.use_remesh_preserve_volume = False
me_sphere_001.use_remesh_preserve_attributes = False
me_sphere_001.use_mirror_vertex_groups = False
me_sphere_001.update()

# ---- objects
ob_lamp = bpy.data.objects.new('Lamp', light_lamp_002)
ob_lamp_001 = bpy.data.objects.new('Lamp.001', light_lamp_001)
ob_sphere = bpy.data.objects.new('Sphere', me_sphere_001)
ob_camera = bpy.data.objects.new('Camera', cam_camera)

# ---- transforms, parenting, visibility, modifiers, constraints
ob_lamp.location = (0.0519, -2.994, 1.063)
ob_lamp.rotation_euler = (1.571, 1.269e-08, 1.571)
ob_lamp.lock_rotations_4d = False
ob_lamp.empty_display_type = 'ARROWS'
ob_lamp.color = (0.0, 0.0, 0.0, 1.0)
ob_lamp.lineart.crease_threshold = 0.0
ob_lamp_001.location = (0.8556, 1.724, 4.77)
ob_lamp_001.rotation_euler = (1.571, 1.269e-08, 1.571)
ob_lamp_001.lock_rotations_4d = False
ob_lamp_001.empty_display_type = 'ARROWS'
ob_lamp_001.color = (0.0, 0.0, 0.0, 1.0)
ob_lamp_001.lineart.crease_threshold = 0.0
ob_sphere.location = (5.029e-05, -0.03887, 0.0)
ob_sphere.rotation_euler = (-1.571, 3.132e-07, -1.571)
ob_sphere.scale = (1.0, 0.4, 1.0)
ob_sphere.lock_rotations_4d = False
ob_sphere.empty_display_type = 'ARROWS'
ob_sphere.color = (0.0, 0.0, 0.0, 1.0)
ob_sphere.lineart.crease_threshold = 0.0
ob_camera.location = (0.6109, -2.265, 3.507)
ob_camera.rotation_euler = (0.5447, 3.094e-08, 0.2545)
ob_camera.scale = (0.5205, 0.5205, 0.5205)
ob_camera.lock_rotations_4d = False
ob_camera.empty_display_type = 'ARROWS'
ob_camera.color = (0.0, 0.0, 0.0, 1.0)
ob_camera.display_type = 'WIRE'
ob_camera.lineart.crease_threshold = 0.0

# ---- collection membership
col_collection_1.objects.link(ob_lamp)
col_collection_1.objects.link(ob_lamp_001)
col_collection_1.objects.link(ob_sphere)
col_collection_1.objects.link(ob_camera)

# ---- scene / render settings (as saved in the file)
scene.camera = ob_camera
scene.frame_start = 1; scene.frame_end = 20; scene.frame_set(1)
scene.render.engine = 'BLENDER_EEVEE_NEXT'
scene.render.image_settings.file_format = 'JPEG'
scene.render.image_settings.color_mode = 'RGB'
scene.render.image_settings.quality = 100
scene.render.image_settings.compression = 100
scene.render.image_settings.exr_codec = 'RLE'
scene.render.resolution_x = 50
scene.render.resolution_y = 50
scene.render.fps = 10
scene.render.dither_intensity = 0.0
scene.render.use_compositing = False
scene.render.use_sequencer = False
scene.render.use_file_extension = False
scene.render.bake_bias = 0.0
scene.render.use_stamp_time = False
scene.render.use_stamp_date = False
scene.render.use_stamp_frame = False
scene.render.use_stamp_camera = False
scene.render.use_stamp_scene = False
scene.render.use_stamp_filename = False
scene.render.use_stamp_render_time = False
scene.render.stamp_font_size = 0
scene.cycles.use_denoising = False
scene.cycles.samples = 10
scene.cycles.sampling_pattern = 'TABULATED_SOBOL'
scene.cycles.light_sampling_threshold = 0.0
scene.cycles.use_adaptive_sampling = False
scene.cycles.use_light_tree = False
scene.cycles.blur_glossy = 0.0
scene.cycles.volume_bounces = 1
scene.cycles.pixel_filter_type = 'GAUSSIAN'
scene.cycles.sample_clamp_indirect = 0.0
scene.view_settings.view_transform = 'Raw'
bpy.context.view_layer.update()

